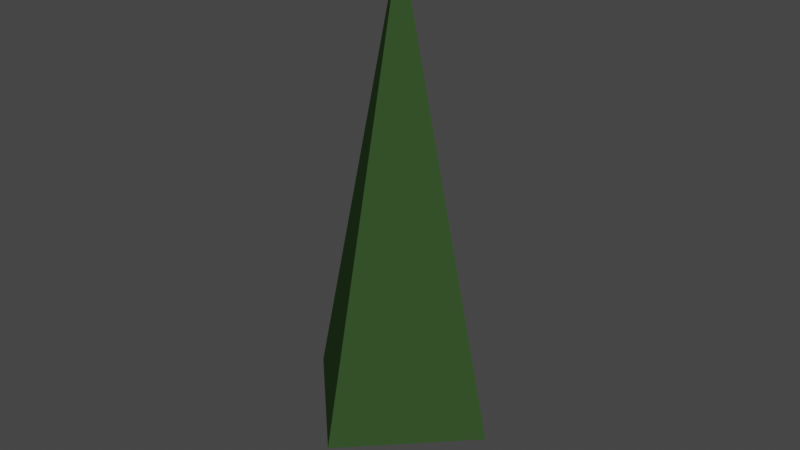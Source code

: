 # Source: environment.blend  (saved by Blender 4.5.91; exported with 4.5.12 LTS)
import bpy
from mathutils import Matrix  # noqa: F401  (used for matrix-valued properties, if any)

bpy.ops.wm.read_factory_settings(use_empty=True)
scene = bpy.context.scene
scene.name = 'Scene'

# ---- collections
col_pine01 = bpy.data.collections.new('Pine01'); scene.collection.children.link(col_pine01)
col_pine02 = bpy.data.collections.new('Pine02'); scene.collection.children.link(col_pine02)
col_grass01 = bpy.data.collections.new('Grass01'); scene.collection.children.link(col_grass01)
col_grass02 = bpy.data.collections.new('Grass02'); scene.collection.children.link(col_grass02)
col_rock01 = bpy.data.collections.new('Rock01'); scene.collection.children.link(col_rock01)
col_rock02 = bpy.data.collections.new('Rock02'); scene.collection.children.link(col_rock02)

# ---- materials (node trees are filled in below, after node groups)
mat_leafs01 = bpy.data.materials.new('Leafs01')
mat_leafs02 = bpy.data.materials.new('Leafs02')
mat_grass = bpy.data.materials.new('Grass')
mat_grass.alpha_threshold = 0.0
mat_grass.use_transparent_shadow = False
mat_grass.roughness = 0.5
mat_grass.line_color = (0.0, 0.0, 0.0, 1.0)
mat_rock = bpy.data.materials.new('Rock')
mat_rock.use_transparent_shadow = False

# ---- material node trees
mat_leafs01.use_nodes = True; mat_leafs01.node_tree.nodes.clear()
_N = mat_leafs01.node_tree.nodes; _L = mat_leafs01.node_tree.links
n0 = _N.new('ShaderNodeBsdfPrincipled'); n0.name = 'Principled BSDF'; n0.location = (-200, 100)
n0.inputs[0].default_value = (0.03412, 0.07414, 0.0235, 1.0)
n0.inputs[2].default_value = 1.0
n0.inputs[13].default_value = 0.0
n1 = _N.new('ShaderNodeOutputMaterial'); n1.name = 'Material Output'; n1.location = (200, 100)
_L.new(n0.outputs[0], n1.inputs[0])
n1.is_active_output = True
mat_leafs02.use_nodes = True; mat_leafs02.node_tree.nodes.clear()
_N = mat_leafs02.node_tree.nodes; _L = mat_leafs02.node_tree.links
n0 = _N.new('ShaderNodeBsdfPrincipled'); n0.name = 'Principled BSDF'; n0.location = (-200, 100)
n0.inputs[0].default_value = (0.01822, 0.07422, 0.02268, 1.0)
n0.inputs[2].default_value = 1.0
n0.inputs[13].default_value = 0.0
n1 = _N.new('ShaderNodeOutputMaterial'); n1.name = 'Material Output'; n1.location = (200, 100)
_L.new(n0.outputs[0], n1.inputs[0])
n1.is_active_output = True
mat_grass.use_nodes = True; mat_grass.node_tree.nodes.clear()
_N = mat_grass.node_tree.nodes; _L = mat_grass.node_tree.links
n0 = _N.new('ShaderNodeOutputMaterial'); n0.name = 'Material Output'; n0.location = (300, 300)
n1 = _N.new('ShaderNodeBsdfPrincipled'); n1.name = 'Principled BSDF'; n1.location = (83, 318)
n1.inputs[0].default_value = (0.1699, 0.411, 0.06513, 1.0)
n1.inputs[2].default_value = 1.0
n1.inputs[13].default_value = 0.0
_L.new(n1.outputs[0], n0.inputs[0])
n0.is_active_output = True
mat_rock.use_nodes = True; mat_rock.node_tree.nodes.clear()
_N = mat_rock.node_tree.nodes; _L = mat_rock.node_tree.links
n0 = _N.new('ShaderNodeBsdfPrincipled'); n0.name = 'Principled BSDF'; n0.location = (-200, 100)
n0.inputs[0].default_value = (0.5206, 0.5206, 0.5206, 1.0)
n1 = _N.new('ShaderNodeOutputMaterial'); n1.name = 'Material Output'; n1.location = (200, 100)
_L.new(n0.outputs[0], n1.inputs[0])
n1.is_active_output = True

# ---- world
world_world = bpy.data.worlds.new('World'); scene.world = world_world
world_world.use_nodes = True; world_world.node_tree.nodes.clear()
_N = world_world.node_tree.nodes; _L = world_world.node_tree.links
n0 = _N.new('ShaderNodeOutputWorld'); n0.name = 'World Output'; n0.location = (300, 300)
n1 = _N.new('ShaderNodeBackground'); n1.name = 'Background'; n1.location = (10, 300)
n1.inputs[0].default_value = (0.05088, 0.05088, 0.05088, 1.0)
_L.new(n1.outputs[0], n0.inputs[0])
n0.is_active_output = True
world_world.color = (0.05088, 0.05088, 0.05088)
world_world.use_sun_shadow = False
world_world.sun_shadow_jitter_overblur = 0.0

# ---- meshes
me_pine01 = bpy.data.meshes.new('Pine01')
me_pine01.from_pydata([(0.1249, 0.1249, -0.5457), (-1.157e-10, 0.153, -0.5648), (0.153, 0.153, -0.4605), (0.153, 0.153, 0.4605), (-1.157e-10, 0.2163, -0.4605), (-1.157e-10, 0.2163, 0.4605), (-0.1249, 0.1249, -0.5457), (-0.153, -1.087e-09, -0.5648), (-0.153, 0.153, -0.4605), (-0.153, 0.153, 0.4605), (-0.2163, -1.087e-09, -0.4605), (-0.2163, -1.087e-09, 0.4605), (-0.1249, -0.1249, -0.5457), (-1.157e-10, -0.153, -0.5648), (-0.153, -0.153, -0.4605), (-0.153, -0.153, 0.4605), (-1.157e-10, -0.2163, -0.4605), (-1.157e-10, -0.2163, 0.4605), (0.1249, -0.1249, -0.5457), (0.153, -1.087e-09, -0.5648), (0.153, -0.153, -0.4605), (0.153, -0.153, 0.4605), (0.2163, -1.087e-09, -0.4605), (0.2163, -1.087e-09, 0.4605), (-1.157e-10, -1.087e-09, -0.608), (0.1249, 0.1249, 0.5457), (-1.157e-10, 0.153, 0.5648), (-0.1249, 0.1249, 0.5457), (0.153, -1.087e-09, 0.5648), (-1.157e-10, -1.087e-09, 0.608), (-0.153, -1.087e-09, 0.5648), (0.1249, -0.1249, 0.5457), (-1.157e-10, -0.153, 0.5648), (-0.1249, -0.1249, 0.5457)], [], [(0, 1, 4, 2), (1, 6, 8, 4), (2, 4, 5, 3), (4, 8, 9, 5), (3, 5, 26, 25), (5, 9, 27, 26), (6, 7, 10, 8), (7, 12, 14, 10), (8, 10, 11, 9), (10, 14, 15, 11), (9, 11, 30, 27), (11, 15, 33, 30), (12, 13, 16, 14), (13, 18, 20, 16), (14, 16, 17, 15), (16, 20, 21, 17), (15, 17, 32, 33), (17, 21, 31, 32), (18, 19, 22, 20), (19, 0, 2, 22), (20, 22, 23, 21), (22, 2, 3, 23), (21, 23, 28, 31), (23, 3, 25, 28), (18, 13, 24, 19), (13, 12, 7, 24), (19, 24, 1, 0), (24, 7, 6, 1), (25, 26, 29, 28), (26, 27, 30, 29), (28, 29, 32, 31), (29, 30, 33, 32)])
me_pine01.update()
me_pinemesh01 = bpy.data.meshes.new('PineMesh01')
me_pinemesh01.from_pydata([(7.421e-10, -0.9963, 0.2896), (5.153e-11, 0.0, 4.633), (-0.9963, 9.545e-10, 0.2896), (0.9963, 9.545e-10, 0.2896), (7.421e-10, 0.9963, 0.2896)], [], [(2, 1, 4), (0, 1, 2), (4, 1, 3), (3, 1, 0)])
_uv = me_pinemesh01.uv_layers.new(name='UVMap')
_uv.uv.foreach_set('vector', [0.375, 0.25, 0.625, 0.5, 0.375, 0.5, 0.375, 0.0, 0.625, 0.25, 0.375, 0.25, 0.375, 0.5, 0.625, 0.75, 0.375, 0.75, 0.375, 0.75, 0.625, 1.0, 0.375, 1.0])
me_pinemesh01.materials.append(mat_leafs01)
me_pinemesh01.update()
me_pine02 = bpy.data.meshes.new('Pine02')
me_pine02.from_pydata([(0.1249, 0.1249, -0.5457), (-1.157e-10, 0.153, -0.5648), (0.153, 0.153, -0.4605), (0.153, 0.153, 0.4605), (-1.157e-10, 0.2163, -0.4605), (-1.157e-10, 0.2163, 0.4605), (-0.1249, 0.1249, -0.5457), (-0.153, -1.087e-09, -0.5648), (-0.153, 0.153, -0.4605), (-0.153, 0.153, 0.4605), (-0.2163, -1.087e-09, -0.4605), (-0.2163, -1.087e-09, 0.4605), (-0.1249, -0.1249, -0.5457), (-1.157e-10, -0.153, -0.5648), (-0.153, -0.153, -0.4605), (-0.153, -0.153, 0.4605), (-1.157e-10, -0.2163, -0.4605), (-1.157e-10, -0.2163, 0.4605), (0.1249, -0.1249, -0.5457), (0.153, -1.087e-09, -0.5648), (0.153, -0.153, -0.4605), (0.153, -0.153, 0.4605), (0.2163, -1.087e-09, -0.4605), (0.2163, -1.087e-09, 0.4605), (-1.157e-10, -1.087e-09, -0.608), (0.1249, 0.1249, 0.5457), (-1.157e-10, 0.153, 0.5648), (-0.1249, 0.1249, 0.5457), (0.153, -1.087e-09, 0.5648), (-1.157e-10, -1.087e-09, 0.608), (-0.153, -1.087e-09, 0.5648), (0.1249, -0.1249, 0.5457), (-1.157e-10, -0.153, 0.5648), (-0.1249, -0.1249, 0.5457)], [], [(0, 1, 4, 2), (1, 6, 8, 4), (2, 4, 5, 3), (4, 8, 9, 5), (3, 5, 26, 25), (5, 9, 27, 26), (6, 7, 10, 8), (7, 12, 14, 10), (8, 10, 11, 9), (10, 14, 15, 11), (9, 11, 30, 27), (11, 15, 33, 30), (12, 13, 16, 14), (13, 18, 20, 16), (14, 16, 17, 15), (16, 20, 21, 17), (15, 17, 32, 33), (17, 21, 31, 32), (18, 19, 22, 20), (19, 0, 2, 22), (20, 22, 23, 21), (22, 2, 3, 23), (21, 23, 28, 31), (23, 3, 25, 28), (18, 13, 24, 19), (13, 12, 7, 24), (19, 24, 1, 0), (24, 7, 6, 1), (25, 26, 29, 28), (26, 27, 30, 29), (28, 29, 32, 31), (29, 30, 33, 32)])
me_pine02.update()
me_pinemesh02 = bpy.data.meshes.new('PineMesh02')
me_pinemesh02.from_pydata([(8.201e-10, -1.136, 0.2896), (5.153e-11, 0.0, 4.067), (-1.136, 1.088e-09, 0.2896), (1.136, 1.088e-09, 0.2896), (8.201e-10, 1.136, 0.2896)], [], [(2, 1, 4), (0, 1, 2), (4, 1, 3), (3, 1, 0)])
_uv = me_pinemesh02.uv_layers.new(name='UVMap')
_uv.uv.foreach_set('vector', [0.375, 0.25, 0.625, 0.5, 0.375, 0.5, 0.375, 0.0, 0.625, 0.25, 0.375, 0.25, 0.375, 0.5, 0.625, 0.75, 0.375, 0.75, 0.375, 0.75, 0.625, 1.0, 0.375, 1.0])
me_pinemesh02.materials.append(mat_leafs02)
me_pinemesh02.update()
me_roundcube = bpy.data.meshes.new('Roundcube')
me_roundcube.from_pydata([(-0.02915, -0.03641, 0.09311), (-0.06409, 0.06619, 0.06283), (0.04262, 0.09737, 0.04536), (0.07756, -0.005229, 0.07564), (0.0289, 0.1308, 0.3838), (0.0, 0.0, -0.0263), (-0.1093, -0.1413, -0.008474), (-0.1449, -0.05994, 0.03257), (-0.06256, -0.0502, 0.08447), (-0.02704, -0.1315, 0.04343), (-0.2009, -0.2528, 0.2497), (-0.05104, -0.04806, -0.0263), (0.04761, -0.1428, 0.05372), (0.06954, -0.05229, 0.08339), (0.1512, -0.05448, 0.0297), (0.1293, -0.145, 2.593e-05), (0.2437, -0.207, 0.2656), (0.05561, -0.06577, -0.0263)], [], [(5, 2, 3), (5, 3, 0), (5, 1, 2), (5, 0, 1), (3, 4, 0), (2, 4, 3), (1, 4, 2), (0, 4, 1), (11, 8, 9), (11, 9, 6), (11, 7, 8), (11, 6, 7), (9, 10, 6), (8, 10, 9), (7, 10, 8), (6, 10, 7), (17, 14, 15), (17, 15, 12), (17, 13, 14), (17, 12, 13), (15, 16, 12), (14, 16, 15), (13, 16, 14), (12, 16, 13)])
_uv = me_roundcube.uv_layers.new(name='UVMap')
_uv.uv.foreach_set('vector', [0.375, 0.75, 0.5, 0.75, 0.5, 1.0, 0.375, 0.5, 0.5, 0.5, 0.5, 0.75, 0.125, 0.5, 0.25, 0.5, 0.25, 0.75, 0.625, 0.5, 0.75, 0.5, 0.75, 0.75, 0.5, 0.5, 0.625, 0.75, 0.5, 0.75, 0.5, 0.75, 0.625, 1.0, 0.5, 1.0, 0.25, 0.5, 0.375, 0.75, 0.25, 0.75, 0.75, 0.5, 0.875, 0.75, 0.75, 0.75, 0.375, 0.75, 0.5, 0.75, 0.5, 1.0, 0.375, 0.5, 0.5, 0.5, 0.5, 0.75, 0.125, 0.5, 0.25, 0.5, 0.25, 0.75, 0.625, 0.5, 0.75, 0.5, 0.75, 0.75, 0.5, 0.5, 0.625, 0.75, 0.5, 0.75, 0.5, 0.75, 0.625, 1.0, 0.5, 1.0, 0.25, 0.5, 0.375, 0.75, 0.25, 0.75, 0.75, 0.5, 0.875, 0.75, 0.75, 0.75, 0.375, 0.75, 0.5, 0.75, 0.5, 1.0, 0.375, 0.5, 0.5, 0.5, 0.5, 0.75, 0.125, 0.5, 0.25, 0.5, 0.25, 0.75, 0.625, 0.5, 0.75, 0.5, 0.75, 0.75, 0.5, 0.5, 0.625, 0.75, 0.5, 0.75, 0.5, 0.75, 0.625, 1.0, 0.5, 1.0, 0.25, 0.5, 0.375, 0.75, 0.25, 0.75, 0.75, 0.5, 0.875, 0.75, 0.75, 0.75])
me_roundcube.materials.append(mat_grass)
me_roundcube.update()
me_roundcube_003 = bpy.data.meshes.new('Roundcube.003')
me_roundcube_003.from_pydata([(0.06414, -0.07157, 0.08033), (0.001876, 0.01867, 0.09345), (0.08771, 0.08203, 0.06498), (0.15, -0.008214, 0.05186), (0.1665, 0.02244, 0.384), (0.04843, 3.778e-08, -0.0219), (-0.09282, -0.0563, 0.03301), (-0.1214, 0.02852, 0.02894), (-0.04537, 0.05604, 0.06748), (-0.01675, -0.02878, 0.07156), (-0.1801, -0.02615, 0.2878), (-0.0354, 0.007771, -0.0219)], [], [(5, 2, 3), (5, 3, 0), (5, 1, 2), (5, 0, 1), (3, 4, 0), (2, 4, 3), (1, 4, 2), (0, 4, 1), (11, 8, 9), (11, 9, 6), (11, 7, 8), (11, 6, 7), (9, 10, 6), (8, 10, 9), (7, 10, 8), (6, 10, 7)])
_uv = me_roundcube_003.uv_layers.new(name='UVMap')
_uv.uv.foreach_set('vector', [0.375, 0.75, 0.5, 0.75, 0.5, 1.0, 0.375, 0.5, 0.5, 0.5, 0.5, 0.75, 0.125, 0.5, 0.25, 0.5, 0.25, 0.75, 0.625, 0.5, 0.75, 0.5, 0.75, 0.75, 0.5, 0.5, 0.625, 0.75, 0.5, 0.75, 0.5, 0.75, 0.625, 1.0, 0.5, 1.0, 0.25, 0.5, 0.375, 0.75, 0.25, 0.75, 0.75, 0.5, 0.875, 0.75, 0.75, 0.75, 0.375, 0.75, 0.5, 0.75, 0.5, 1.0, 0.375, 0.5, 0.5, 0.5, 0.5, 0.75, 0.125, 0.5, 0.25, 0.5, 0.25, 0.75, 0.625, 0.5, 0.75, 0.5, 0.75, 0.75, 0.5, 0.5, 0.625, 0.75, 0.5, 0.75, 0.5, 0.75, 0.625, 1.0, 0.5, 1.0, 0.25, 0.5, 0.375, 0.75, 0.25, 0.75, 0.75, 0.5, 0.875, 0.75, 0.75, 0.75])
me_roundcube_003.materials.append(mat_grass)
me_roundcube_003.update()
me_cube_003 = bpy.data.meshes.new('Cube.003')
me_cube_003.from_pydata([(0.2663, -0.2663, -0.4329), (-0.1948, -0.2663, -0.4329), (-0.2628, -0.2628, -0.3616), (-0.2663, -0.1948, -0.4329), (0.2244, 0.08921, 0.435), (0.2309, 0.2309, 0.3001), (0.08921, 0.2244, 0.435), (0.264, 0.264, -0.3848), (0.2663, 0.2181, -0.4329), (0.2181, 0.2663, -0.4329), (-0.2273, -0.2273, 0.3733), (-0.2244, -0.1626, 0.435), (0.2244, -0.1626, 0.435), (0.2273, -0.2273, 0.3733), (-0.2663, 0.1794, -0.4329), (-0.1794, 0.2663, -0.4329), (-0.1375, 0.2244, 0.435), (-0.2244, 0.1375, 0.435)], [], [(1, 2, 3), (4, 5, 6), (7, 8, 9), (15, 8, 0, 1), (1, 0, 2), (13, 0, 7, 5), (0, 8, 7), (10, 17, 14, 2), (5, 4, 13), (4, 12, 13), (13, 12, 11, 10), (14, 3, 2), (5, 7, 15, 16), (10, 11, 17), (3, 14, 1), (14, 15, 1), (15, 9, 8), (13, 10, 2, 0), (9, 15, 7), (17, 11, 4, 6), (16, 6, 5), (12, 4, 11), (6, 16, 17), (17, 16, 15, 14)])
_uv = me_cube_003.uv_layers.new(name='UVMap')
_uv.uv.foreach_set('vector', [0.1586, 0.75, 0.3955, 1.0, 0.1288, 0.7062, 0.625, 0.5753, 0.5862, 0.5, 0.6481, 0.4478, 0.3888, 0.5, 0.375, 0.5226, 0.3659, 0.4865, 0.1682, 0.4976, 0.375, 0.5226, 0.375, 0.75, 0.1586, 0.75, 0.375, 0.9664, 0.375, 0.75, 0.3955, 1.0, 0.6072, 0.75, 0.375, 0.75, 0.3888, 0.5, 0.5862, 0.5, 0.375, 0.75, 0.375, 0.5226, 0.3888, 0.5, 0.6072, 0.0, 0.625, 0.2016, 0.375, 0.2092, 0.3955, 0.0, 0.5862, 0.5, 0.625, 0.5753, 0.6072, 0.75, 0.625, 0.5753, 0.625, 0.7178, 0.6072, 0.75, 0.6072, 0.75, 0.625, 0.7178, 0.625, 1.0, 0.6072, 1.0, 0.375, 0.2092, 0.375, 0.03355, 0.3955, 0.0, 0.5862, 0.5, 0.3888, 0.5, 0.3734, 0.2924, 0.6314, 0.3048, 0.6072, 0.0, 0.625, 0.03441, 0.625, 0.2016, 0.1288, 0.7062, 0.1257, 0.5388, 0.1586, 0.75, 0.1257, 0.5388, 0.1682, 0.4976, 0.1586, 0.75, 0.1682, 0.4976, 0.3659, 0.4865, 0.375, 0.5226, 0.6072, 0.75, 0.6072, 1.0, 0.3955, 1.0, 0.375, 0.75, 0.3659, 0.4865, 0.3734, 0.2924, 0.3888, 0.5, 0.875, 0.5484, 0.875, 0.7156, 0.625, 0.5753, 0.6481, 0.4478, 0.6314, 0.3048, 0.6481, 0.4478, 0.5862, 0.5, 0.625, 0.7178, 0.625, 0.5753, 0.875, 0.7156, 0.6481, 0.4478, 0.8122, 0.4856, 0.875, 0.5484, 0.625, 0.2016, 0.6314, 0.3048, 0.3734, 0.2924, 0.375, 0.2092])
me_cube_003.materials.append(mat_rock)
me_cube_003.update()
me_cube_002 = bpy.data.meshes.new('Cube.002')
me_cube_002.from_pydata([(-0.267, 0.267, -0.1404), (0.267, 0.267, -0.1404), (0.2569, 0.2569, 0.1274), (0.1575, -0.2569, 0.1274), (0.2685, -0.2685, 0.07018), (0.2569, -0.1575, 0.1274), (-0.2192, 0.2569, 0.1274), (-0.2613, 0.2613, 0.1057), (-0.2569, 0.2192, 0.1274), (-0.2078, -0.267, -0.1404), (-0.267, -0.2078, -0.1404), (-0.2569, -0.1977, 0.1274), (-0.1977, -0.2569, 0.1274), (0.267, -0.217, -0.1404), (0.2673, -0.2673, -0.09036), (0.217, -0.267, -0.1404)], [], [(3, 4, 5), (6, 7, 8), (8, 7, 0), (13, 14, 15), (10, 13, 9), (13, 5, 14), (10, 11, 8, 0), (0, 7, 6), (1, 13, 10, 0), (3, 12, 9, 15), (5, 2, 6), (6, 2, 1, 0), (8, 11, 3), (11, 12, 3), (3, 5, 6, 8), (13, 15, 9), (5, 4, 14), (1, 2, 5, 13), (15, 14, 3), (14, 4, 3), (10, 9, 12, 11)])
_uv = me_cube_002.uv_layers.new(name='UVMap')
_uv.uv.foreach_set('vector', [0.6497, 0.7737, 0.5716, 0.75, 0.625, 0.7016, 0.8567, 0.5, 0.6048, 0.25, 0.8737, 0.5169, 0.625, 0.2317, 0.6048, 0.25, 0.375, 0.25, 0.375, 0.7266, 0.4217, 0.75, 0.3587, 0.7571, 0.125, 0.7223, 0.375, 0.7266, 0.1527, 0.75, 0.375, 0.7266, 0.625, 0.7016, 0.4217, 0.75, 0.375, 0.02771, 0.625, 0.02879, 0.625, 0.2317, 0.375, 0.25, 0.375, 0.25, 0.6048, 0.25, 0.625, 0.2683, 0.375, 0.5, 0.375, 0.7266, 0.125, 0.7223, 0.125, 0.5, 0.6497, 0.7737, 0.6285, 0.9677, 0.375, 0.9723, 0.3587, 0.7571, 0.625, 0.7016, 0.625, 0.5, 0.8567, 0.5, 0.625, 0.2683, 0.625, 0.5, 0.375, 0.5, 0.375, 0.25, 0.8737, 0.5169, 0.8748, 0.721, 0.6497, 0.7737, 0.8748, 0.721, 0.8428, 0.7534, 0.6497, 0.7737, 0.6497, 0.7737, 0.625, 0.7016, 0.8567, 0.5, 0.8737, 0.5169, 0.375, 0.7266, 0.3587, 0.7571, 0.1527, 0.75, 0.625, 0.7016, 0.5716, 0.75, 0.4217, 0.75, 0.375, 0.5, 0.625, 0.5, 0.625, 0.7016, 0.375, 0.7266, 0.3587, 0.7571, 0.4217, 0.75, 0.6497, 0.7737, 0.4217, 0.75, 0.5716, 0.75, 0.6497, 0.7737, 0.375, 0.02771, 0.3771, 0.0, 0.625, 0.0, 0.625, 0.02879])
me_cube_002.materials.append(mat_rock)
me_cube_002.update()

# ---- objects
ob_pine01 = bpy.data.objects.new('Pine01', me_pine01)
ob_pinemesh01 = bpy.data.objects.new('PineMesh01', me_pinemesh01)
ob_pine02 = bpy.data.objects.new('Pine02', me_pine02)
ob_pinemesh02 = bpy.data.objects.new('PineMesh02', me_pinemesh02)
ob_grass_01 = bpy.data.objects.new('Grass_01', me_roundcube)
ob_grass_02 = bpy.data.objects.new('Grass_02', me_roundcube_003)
ob_rock01 = bpy.data.objects.new('Rock01', me_cube_003)
ob_rock02 = bpy.data.objects.new('Rock02', me_cube_002)

# ---- transforms, parenting, visibility, modifiers, constraints
ob_pine01.location = (0.0, 0.0, 0.4808)
ob_pine01.hide_render = True
ob_pine01.display_type = 'WIRE'
ob_pinemesh01.location = (0.0, 0.0, -0.03924)
ob_pine02.location = (0.0, 0.0, 0.52)
ob_pine02.hide_render = True
ob_pine02.display_type = 'WIRE'
ob_pinemesh02.location = (0.0, 0.0, 0.0)
ob_grass_01.location = (0.0, 0.0, 0.0)
ob_grass_02.location = (0.0, 0.0, 0.0)
ob_rock01.location = (0.0, 0.0, 0.0)
ob_rock02.location = (0.0, 0.0, 0.0)

# ---- collection membership
col_pine01.objects.link(ob_pine01)
col_pine01.objects.link(ob_pinemesh01)
col_pine02.objects.link(ob_pine02)
col_pine02.objects.link(ob_pinemesh02)
col_grass01.objects.link(ob_grass_01)
col_grass02.objects.link(ob_grass_02)
col_rock01.objects.link(ob_rock01)
col_rock02.objects.link(ob_rock02)
def _layer_coll(name, lc=None):
    lc = lc or bpy.context.view_layer.layer_collection
    for c in lc.children:
        if c.name == name: return c
        r = _layer_coll(name, c)
        if r: return r
_layer_coll('Pine02').exclude = True
_layer_coll('Grass02').exclude = True
_layer_coll('Rock01').exclude = True
_layer_coll('Rock02').exclude = True

# ---- scene / render settings (as saved in the file)
scene.frame_start = 1; scene.frame_end = 250; scene.frame_set(1)
scene.render.engine = 'BLENDER_EEVEE_NEXT'
scene.render.resolution_x = 1024
scene.render.resolution_y = 576
scene.view_settings.view_transform = 'Filmic'
bpy.context.view_layer.update()

# ---- added for rendering (the .blend has no active camera and no usable light): camera, sun
cam_auto = bpy.data.cameras.new('AutoCamera')
cam_auto.lens = 50.0
cam_auto.sensor_width = 36.0
cam_auto.clip_end = 1000.0
ob_auto_camera = bpy.data.objects.new('AutoCamera', cam_auto)
scene.collection.objects.link(ob_auto_camera)
ob_auto_camera.location = (5.51991, -6.6239, 6.49646)
ob_auto_camera.rotation_euler = (1.09748, -7.21219e-08, 0.694738)
scene.camera = ob_auto_camera
light_auto_sun = bpy.data.lights.new('AutoSun', 'SUN')
light_auto_sun.energy = 3.0
light_auto_sun.angle = 0.0523599
ob_auto_sun = bpy.data.objects.new('AutoSun', light_auto_sun)
scene.collection.objects.link(ob_auto_sun)
ob_auto_sun.rotation_euler = (0.872665, 0.174533, 0.523599)
bpy.context.view_layer.update()
